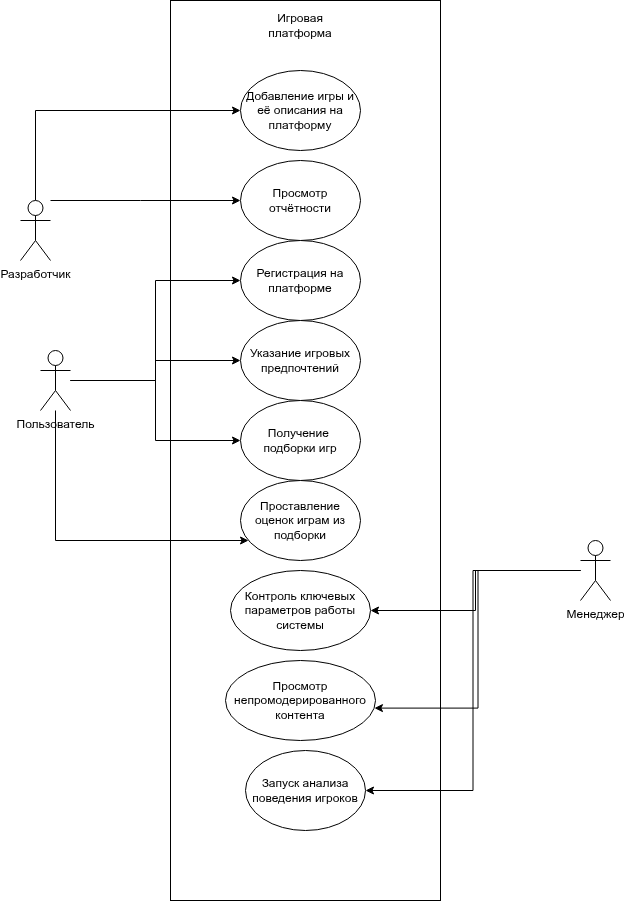

The diagram above was exported from draw.io. Its source (the exported page's mxGraphModel, read from the mxfile embedded in the PNG):
<mxGraphModel dx="1426" dy="1856" grid="1" gridSize="10" guides="1" tooltips="1" connect="1" arrows="1" fold="1" page="1" pageScale="1" pageWidth="827" pageHeight="1169" math="0" shadow="0">
  <root>
    <mxCell id="WIyWlLk6GJQsqaUBKTNV-0" />
    <mxCell id="WIyWlLk6GJQsqaUBKTNV-1" parent="WIyWlLk6GJQsqaUBKTNV-0" />
    <mxCell id="t0G7QF4fx1piLThFc2al-9" value="" style="rounded=0;whiteSpace=wrap;html=1;" parent="WIyWlLk6GJQsqaUBKTNV-1" vertex="1">
      <mxGeometry x="240" y="-80" width="270" height="900" as="geometry" />
    </mxCell>
    <mxCell id="0Z7Siutm5EeNNmNUfu3L-6" style="edgeStyle=orthogonalEdgeStyle;rounded=0;orthogonalLoop=1;jettySize=auto;html=1;" parent="WIyWlLk6GJQsqaUBKTNV-1" source="0Z7Siutm5EeNNmNUfu3L-0" target="0Z7Siutm5EeNNmNUfu3L-3" edge="1">
      <mxGeometry relative="1" as="geometry" />
    </mxCell>
    <mxCell id="0Z7Siutm5EeNNmNUfu3L-10" style="edgeStyle=orthogonalEdgeStyle;rounded=0;orthogonalLoop=1;jettySize=auto;html=1;" parent="WIyWlLk6GJQsqaUBKTNV-1" source="0Z7Siutm5EeNNmNUfu3L-0" target="0Z7Siutm5EeNNmNUfu3L-9" edge="1">
      <mxGeometry relative="1" as="geometry">
        <Array as="points">
          <mxPoint x="125" y="460" />
        </Array>
      </mxGeometry>
    </mxCell>
    <mxCell id="t0G7QF4fx1piLThFc2al-6" style="edgeStyle=orthogonalEdgeStyle;rounded=0;orthogonalLoop=1;jettySize=auto;html=1;entryX=0;entryY=0.5;entryDx=0;entryDy=0;" parent="WIyWlLk6GJQsqaUBKTNV-1" source="0Z7Siutm5EeNNmNUfu3L-0" target="t0G7QF4fx1piLThFc2al-4" edge="1">
      <mxGeometry relative="1" as="geometry" />
    </mxCell>
    <mxCell id="t0G7QF4fx1piLThFc2al-7" style="edgeStyle=orthogonalEdgeStyle;rounded=0;orthogonalLoop=1;jettySize=auto;html=1;entryX=0;entryY=0.5;entryDx=0;entryDy=0;" parent="WIyWlLk6GJQsqaUBKTNV-1" source="0Z7Siutm5EeNNmNUfu3L-0" target="t0G7QF4fx1piLThFc2al-5" edge="1">
      <mxGeometry relative="1" as="geometry" />
    </mxCell>
    <mxCell id="0Z7Siutm5EeNNmNUfu3L-0" value="Пользователь" style="shape=umlActor;verticalLabelPosition=bottom;verticalAlign=top;html=1;outlineConnect=0;" parent="WIyWlLk6GJQsqaUBKTNV-1" vertex="1">
      <mxGeometry x="110" y="270" width="30" height="60" as="geometry" />
    </mxCell>
    <mxCell id="t0G7QF4fx1piLThFc2al-1" style="edgeStyle=orthogonalEdgeStyle;rounded=0;orthogonalLoop=1;jettySize=auto;html=1;entryX=1;entryY=0.5;entryDx=0;entryDy=0;" parent="WIyWlLk6GJQsqaUBKTNV-1" source="0Z7Siutm5EeNNmNUfu3L-1" target="t0G7QF4fx1piLThFc2al-0" edge="1">
      <mxGeometry relative="1" as="geometry" />
    </mxCell>
    <mxCell id="t0G7QF4fx1piLThFc2al-12" style="edgeStyle=orthogonalEdgeStyle;rounded=0;orthogonalLoop=1;jettySize=auto;html=1;entryX=1;entryY=0.5;entryDx=0;entryDy=0;" parent="WIyWlLk6GJQsqaUBKTNV-1" source="0Z7Siutm5EeNNmNUfu3L-1" target="t0G7QF4fx1piLThFc2al-11" edge="1">
      <mxGeometry relative="1" as="geometry" />
    </mxCell>
    <mxCell id="0Z7Siutm5EeNNmNUfu3L-1" value="Менеджер" style="shape=umlActor;verticalLabelPosition=bottom;verticalAlign=top;html=1;outlineConnect=0;" parent="WIyWlLk6GJQsqaUBKTNV-1" vertex="1">
      <mxGeometry x="650" y="460" width="30" height="60" as="geometry" />
    </mxCell>
    <mxCell id="0Z7Siutm5EeNNmNUfu3L-8" style="edgeStyle=orthogonalEdgeStyle;rounded=0;orthogonalLoop=1;jettySize=auto;html=1;" parent="WIyWlLk6GJQsqaUBKTNV-1" source="0Z7Siutm5EeNNmNUfu3L-2" target="0Z7Siutm5EeNNmNUfu3L-7" edge="1">
      <mxGeometry relative="1" as="geometry">
        <Array as="points">
          <mxPoint x="105" y="30" />
        </Array>
      </mxGeometry>
    </mxCell>
    <mxCell id="0Z7Siutm5EeNNmNUfu3L-12" style="edgeStyle=orthogonalEdgeStyle;rounded=0;orthogonalLoop=1;jettySize=auto;html=1;" parent="WIyWlLk6GJQsqaUBKTNV-1" source="0Z7Siutm5EeNNmNUfu3L-2" target="0Z7Siutm5EeNNmNUfu3L-11" edge="1">
      <mxGeometry relative="1" as="geometry">
        <Array as="points">
          <mxPoint x="210" y="120" />
          <mxPoint x="210" y="120" />
        </Array>
      </mxGeometry>
    </mxCell>
    <mxCell id="0Z7Siutm5EeNNmNUfu3L-2" value="Разработчик" style="shape=umlActor;verticalLabelPosition=bottom;verticalAlign=top;html=1;outlineConnect=0;" parent="WIyWlLk6GJQsqaUBKTNV-1" vertex="1">
      <mxGeometry x="90" y="120" width="30" height="60" as="geometry" />
    </mxCell>
    <mxCell id="0Z7Siutm5EeNNmNUfu3L-3" value="Получение&amp;nbsp; подборки игр" style="ellipse;whiteSpace=wrap;html=1;" parent="WIyWlLk6GJQsqaUBKTNV-1" vertex="1">
      <mxGeometry x="310" y="320" width="120" height="80" as="geometry" />
    </mxCell>
    <mxCell id="0Z7Siutm5EeNNmNUfu3L-7" value="Добавление игры и её описания на платформу" style="ellipse;whiteSpace=wrap;html=1;" parent="WIyWlLk6GJQsqaUBKTNV-1" vertex="1">
      <mxGeometry x="310" y="-10" width="120" height="80" as="geometry" />
    </mxCell>
    <mxCell id="0Z7Siutm5EeNNmNUfu3L-9" value="Проставление оценок играм из подборки" style="ellipse;whiteSpace=wrap;html=1;" parent="WIyWlLk6GJQsqaUBKTNV-1" vertex="1">
      <mxGeometry x="310" y="400" width="120" height="80" as="geometry" />
    </mxCell>
    <mxCell id="0Z7Siutm5EeNNmNUfu3L-11" value="Просмотр отчётности" style="ellipse;whiteSpace=wrap;html=1;" parent="WIyWlLk6GJQsqaUBKTNV-1" vertex="1">
      <mxGeometry x="310" y="80" width="120" height="80" as="geometry" />
    </mxCell>
    <mxCell id="0Z7Siutm5EeNNmNUfu3L-18" value="Просмотр непромодерированного контента" style="ellipse;whiteSpace=wrap;html=1;" parent="WIyWlLk6GJQsqaUBKTNV-1" vertex="1">
      <mxGeometry x="295" y="580" width="150" height="80" as="geometry" />
    </mxCell>
    <mxCell id="0Z7Siutm5EeNNmNUfu3L-19" style="edgeStyle=orthogonalEdgeStyle;rounded=0;orthogonalLoop=1;jettySize=auto;html=1;entryX=0.993;entryY=0.595;entryDx=0;entryDy=0;entryPerimeter=0;" parent="WIyWlLk6GJQsqaUBKTNV-1" source="0Z7Siutm5EeNNmNUfu3L-1" target="0Z7Siutm5EeNNmNUfu3L-18" edge="1">
      <mxGeometry relative="1" as="geometry" />
    </mxCell>
    <mxCell id="t0G7QF4fx1piLThFc2al-0" value="Контроль ключевых параметров работы системы" style="ellipse;whiteSpace=wrap;html=1;" parent="WIyWlLk6GJQsqaUBKTNV-1" vertex="1">
      <mxGeometry x="300" y="490" width="140" height="80" as="geometry" />
    </mxCell>
    <mxCell id="t0G7QF4fx1piLThFc2al-4" value="Регистрация на платформе" style="ellipse;whiteSpace=wrap;html=1;" parent="WIyWlLk6GJQsqaUBKTNV-1" vertex="1">
      <mxGeometry x="310" y="160" width="120" height="80" as="geometry" />
    </mxCell>
    <mxCell id="t0G7QF4fx1piLThFc2al-5" value="Указание игровых предпочтений" style="ellipse;whiteSpace=wrap;html=1;" parent="WIyWlLk6GJQsqaUBKTNV-1" vertex="1">
      <mxGeometry x="310" y="240" width="120" height="80" as="geometry" />
    </mxCell>
    <mxCell id="t0G7QF4fx1piLThFc2al-10" value="Игровая платформа" style="text;html=1;whiteSpace=wrap;strokeColor=none;fillColor=none;align=center;verticalAlign=middle;rounded=0;" parent="WIyWlLk6GJQsqaUBKTNV-1" vertex="1">
      <mxGeometry x="340" y="-70" width="60" height="30" as="geometry" />
    </mxCell>
    <mxCell id="t0G7QF4fx1piLThFc2al-11" value="Запуск анализа поведения игроков" style="ellipse;whiteSpace=wrap;html=1;" parent="WIyWlLk6GJQsqaUBKTNV-1" vertex="1">
      <mxGeometry x="315" y="670" width="120" height="80" as="geometry" />
    </mxCell>
  </root>
</mxGraphModel>